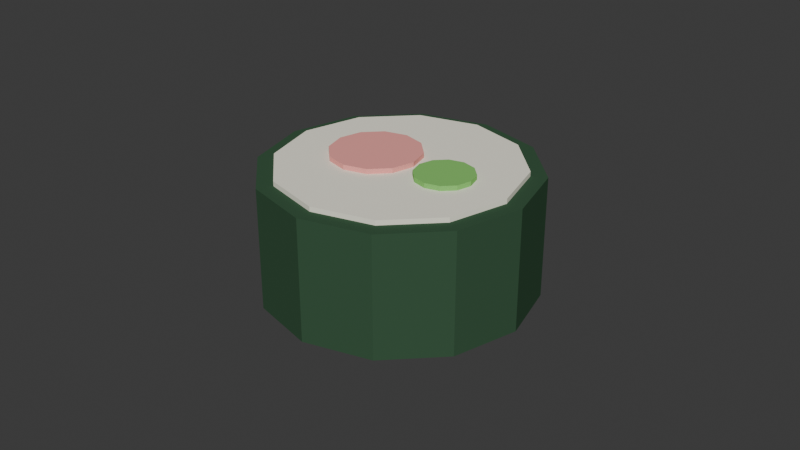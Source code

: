 # Source: Food3.blend  (saved by Blender 4.3.34; exported with 4.5.12 LTS)
import bpy
from mathutils import Matrix  # noqa: F401  (used for matrix-valued properties, if any)

bpy.ops.wm.read_factory_settings(use_empty=True)
scene = bpy.context.scene
scene.name = 'Scene'

# ---- collections
col_collection = bpy.data.collections.new('Collection'); scene.collection.children.link(col_collection)

# ---- materials (node trees are filled in below, after node groups)
mat_nori = bpy.data.materials.new('Nori')
mat_nori.diffuse_color = (0.045, 0.1, 0.055, 1.0)
mat_pearl_rice = bpy.data.materials.new('Pearl rice')
mat_pearl_rice.diffuse_color = (0.96, 0.93, 0.79, 1.0)
mat_red_sea_bream = bpy.data.materials.new('Red sea bream')
mat_red_sea_bream.diffuse_color = (0.94, 0.38, 0.35, 1.0)
mat_cucumber = bpy.data.materials.new('Cucumber')
mat_cucumber.diffuse_color = (0.24, 0.59, 0.15, 1.0)

# ---- material node trees

# ---- world
world_world = bpy.data.worlds.new('World'); scene.world = world_world
world_world.use_nodes = True; world_world.node_tree.nodes.clear()
_N = world_world.node_tree.nodes; _L = world_world.node_tree.links
n0 = _N.new('ShaderNodeOutputWorld'); n0.name = 'World Output'; n0.location = (300, 300)
n1 = _N.new('ShaderNodeBackground'); n1.name = 'Background'; n1.location = (10, 300)
n1.inputs[0].default_value = (0.05088, 0.05088, 0.05088, 1.0)
_L.new(n1.outputs[0], n0.inputs[0])
n0.is_active_output = True
world_world.color = (0.05088, 0.05088, 0.05088)
world_world.sun_shadow_jitter_overblur = 0.0

# ---- meshes
me_cylinder_008 = bpy.data.meshes.new('Cylinder.008')
me_cylinder_008.from_pydata([(0.0, 0.042, -0.019), (0.0, 0.042, 0.019), (0.021, 0.03637, -0.019), (0.021, 0.03637, 0.019), (0.03637, 0.021, -0.019), (0.03637, 0.021, 0.019), (0.042, 0.0, -0.019), (0.042, 0.0, 0.019), (0.03637, -0.021, -0.019), (0.03637, -0.021, 0.019), (0.021, -0.03637, -0.019), (0.021, -0.03637, 0.019), (0.0, -0.042, -0.019), (0.0, -0.042, 0.019), (-0.021, -0.03637, -0.019), (-0.021, -0.03637, 0.019), (-0.03637, -0.021, -0.019), (-0.03637, -0.021, 0.019), (-0.042, 0.0, -0.019), (-0.042, 0.0, 0.019), (-0.03637, 0.021, -0.019), (-0.03637, 0.021, 0.019), (-0.021, 0.03637, -0.019), (-0.021, 0.03637, 0.019), (0.0, 0.037, -0.02), (0.0, 0.037, 0.0205), (0.0185, 0.03204, -0.02), (0.0185, 0.03204, 0.0205), (0.03204, 0.0185, -0.02), (0.03204, 0.0185, 0.0205), (0.037, 0.0, -0.02), (0.037, 0.0, 0.0205), (0.03204, -0.0185, -0.02), (0.03204, -0.0185, 0.0205), (0.0185, -0.03204, -0.02), (0.0185, -0.03204, 0.0205), (0.0, -0.037, -0.02), (0.0, -0.037, 0.0205), (-0.0185, -0.03204, -0.02), (-0.0185, -0.03204, 0.0205), (-0.03204, -0.0185, -0.02), (-0.03204, -0.0185, 0.0205), (-0.037, 0.0, -0.02), (-0.037, 0.0, 0.0205), (-0.03204, 0.0185, -0.02), (-0.03204, 0.0185, 0.0205), (-0.0185, 0.03204, -0.02), (-0.0185, 0.03204, 0.0205), (0.009, 0.014, -0.021), (0.009, 0.014, 0.022), (0.016, 0.01212, -0.021), (0.016, 0.01212, 0.022), (0.02112, 0.007, -0.021), (0.02112, 0.007, 0.022), (0.023, -1.359e-09, -0.021), (0.023, -1.359e-09, 0.022), (0.02112, -0.007, -0.021), (0.02112, -0.007, 0.022), (0.016, -0.01212, -0.021), (0.016, -0.01212, 0.022), (0.009, -0.014, -0.021), (0.009, -0.014, 0.022), (0.002, -0.01212, -0.021), (0.002, -0.01212, 0.022), (-0.003124, -0.007, -0.021), (-0.003124, -0.007, 0.022), (-0.005, -1.359e-09, -0.021), (-0.005, -1.359e-09, 0.022), (-0.003124, 0.007, -0.021), (-0.003124, 0.007, 0.022), (0.002, 0.01212, -0.021), (0.002, 0.01212, 0.022), (-0.016, 0.009, -0.021), (-0.016, 0.009, 0.022), (-0.0115, 0.007794, -0.021), (-0.0115, 0.007794, 0.022), (-0.008206, 0.0045, -0.021), (-0.008206, 0.0045, 0.022), (-0.007, 2.416e-09, -0.021), (-0.007, 2.416e-09, 0.022), (-0.008206, -0.0045, -0.021), (-0.008206, -0.0045, 0.022), (-0.0115, -0.007794, -0.021), (-0.0115, -0.007794, 0.022), (-0.016, -0.009, -0.021), (-0.016, -0.009, 0.022), (-0.0205, -0.007794, -0.021), (-0.0205, -0.007794, 0.022), (-0.02379, -0.0045, -0.021), (-0.02379, -0.0045, 0.022), (-0.025, 2.416e-09, -0.021), (-0.025, 2.416e-09, 0.022), (-0.02379, 0.0045, -0.021), (-0.02379, 0.0045, 0.022), (-0.0205, 0.007794, -0.021), (-0.0205, 0.007794, 0.022)], [], [(0, 1, 3, 2), (2, 3, 5, 4), (4, 5, 7, 6), (6, 7, 9, 8), (8, 9, 11, 10), (10, 11, 13, 12), (12, 13, 15, 14), (14, 15, 17, 16), (16, 17, 19, 18), (18, 19, 21, 20), (3, 1, 23, 21, 19, 17, 15, 13, 11, 9, 7, 5), (20, 21, 23, 22), (22, 23, 1, 0), (0, 2, 4, 6, 8, 10, 12, 14, 16, 18, 20, 22), (24, 25, 27, 26), (26, 27, 29, 28), (28, 29, 31, 30), (30, 31, 33, 32), (32, 33, 35, 34), (34, 35, 37, 36), (36, 37, 39, 38), (38, 39, 41, 40), (40, 41, 43, 42), (42, 43, 45, 44), (27, 25, 47, 45, 43, 41, 39, 37, 35, 33, 31, 29), (44, 45, 47, 46), (46, 47, 25, 24), (24, 26, 28, 30, 32, 34, 36, 38, 40, 42, 44, 46), (48, 49, 51, 50), (50, 51, 53, 52), (52, 53, 55, 54), (54, 55, 57, 56), (56, 57, 59, 58), (58, 59, 61, 60), (60, 61, 63, 62), (62, 63, 65, 64), (64, 65, 67, 66), (66, 67, 69, 68), (51, 49, 71, 69, 67, 65, 63, 61, 59, 57, 55, 53), (68, 69, 71, 70), (70, 71, 49, 48), (48, 50, 52, 54, 56, 58, 60, 62, 64, 66, 68, 70), (72, 73, 75, 74), (74, 75, 77, 76), (76, 77, 79, 78), (78, 79, 81, 80), (80, 81, 83, 82), (82, 83, 85, 84), (84, 85, 87, 86), (86, 87, 89, 88), (88, 89, 91, 90), (90, 91, 93, 92), (75, 73, 95, 93, 91, 89, 87, 85, 83, 81, 79, 77), (92, 93, 95, 94), (94, 95, 73, 72), (72, 74, 76, 78, 80, 82, 84, 86, 88, 90, 92, 94)])
me_cylinder_008.polygons.foreach_set('material_index', [0, 0, 0, 0, 0, 0, 0, 0, 0, 0, 0, 0, 0, 0, 1, 1, 1, 1, 1, 1, 1, 1, 1, 1, 1, 1, 1, 1, 2, 2, 2, 2, 2, 2, 2, 2, 2, 2, 2, 2, 2, 2, 3, 3, 3, 3, 3, 3, 3, 3, 3, 3, 3, 3, 3, 3])
_uv = me_cylinder_008.uv_layers.new(name='UVMap')
_uv.uv.foreach_set('vector', [1.0, 0.5, 1.0, 1.0, 0.9167, 1.0, 0.9167, 0.5, 0.9167, 0.5, 0.9167, 1.0, 0.8333, 1.0, 0.8333, 0.5, 0.8333, 0.5, 0.8333, 1.0, 0.75, 1.0, 0.75, 0.5, 0.75, 0.5, 0.75, 1.0, 0.6667, 1.0, 0.6667, 0.5, 0.6667, 0.5, 0.6667, 1.0, 0.5833, 1.0, 0.5833, 0.5, 0.5833, 0.5, 0.5833, 1.0, 0.5, 1.0, 0.5, 0.5, 0.5, 0.5, 0.5, 1.0, 0.4167, 1.0, 0.4167, 0.5, 0.4167, 0.5, 0.4167, 1.0, 0.3333, 1.0, 0.3333, 0.5, 0.3333, 0.5, 0.3333, 1.0, 0.25, 1.0, 0.25, 0.5, 0.25, 0.5, 0.25, 1.0, 0.1667, 1.0, 0.1667, 0.5, 0.37, 0.4578, 0.25, 0.49, 0.13, 0.4578, 0.04215, 0.37, 0.01, 0.25, 0.04215, 0.13, 0.13, 0.04215, 0.25, 0.01, 0.37, 0.04215, 0.4578, 0.13, 0.49, 0.25, 0.4578, 0.37, 0.1667, 0.5, 0.1667, 1.0, 0.08333, 1.0, 0.08333, 0.5, 0.08333, 0.5, 0.08333, 1.0, 7.451e-08, 1.0, 7.451e-08, 0.5, 0.75, 0.49, 0.87, 0.4578, 0.9578, 0.37, 0.99, 0.25, 0.9578, 0.13, 0.87, 0.04215, 0.75, 0.01, 0.63, 0.04215, 0.5422, 0.13, 0.51, 0.25, 0.5422, 0.37, 0.63, 0.4578, 1.0, 0.5, 1.0, 1.0, 0.9167, 1.0, 0.9167, 0.5, 0.9167, 0.5, 0.9167, 1.0, 0.8333, 1.0, 0.8333, 0.5, 0.8333, 0.5, 0.8333, 1.0, 0.75, 1.0, 0.75, 0.5, 0.75, 0.5, 0.75, 1.0, 0.6667, 1.0, 0.6667, 0.5, 0.6667, 0.5, 0.6667, 1.0, 0.5833, 1.0, 0.5833, 0.5, 0.5833, 0.5, 0.5833, 1.0, 0.5, 1.0, 0.5, 0.5, 0.5, 0.5, 0.5, 1.0, 0.4167, 1.0, 0.4167, 0.5, 0.4167, 0.5, 0.4167, 1.0, 0.3333, 1.0, 0.3333, 0.5, 0.3333, 0.5, 0.3333, 1.0, 0.25, 1.0, 0.25, 0.5, 0.25, 0.5, 0.25, 1.0, 0.1667, 1.0, 0.1667, 0.5, 0.37, 0.4578, 0.25, 0.49, 0.13, 0.4578, 0.04215, 0.37, 0.01, 0.25, 0.04215, 0.13, 0.13, 0.04215, 0.25, 0.01, 0.37, 0.04215, 0.4578, 0.13, 0.49, 0.25, 0.4578, 0.37, 0.1667, 0.5, 0.1667, 1.0, 0.08333, 1.0, 0.08333, 0.5, 0.08333, 0.5, 0.08333, 1.0, 7.451e-08, 1.0, 7.451e-08, 0.5, 0.75, 0.49, 0.87, 0.4578, 0.9578, 0.37, 0.99, 0.25, 0.9578, 0.13, 0.87, 0.04215, 0.75, 0.01, 0.63, 0.04215, 0.5422, 0.13, 0.51, 0.25, 0.5422, 0.37, 0.63, 0.4578, 1.0, 0.5, 1.0, 1.0, 0.9167, 1.0, 0.9167, 0.5, 0.9167, 0.5, 0.9167, 1.0, 0.8333, 1.0, 0.8333, 0.5, 0.8333, 0.5, 0.8333, 1.0, 0.75, 1.0, 0.75, 0.5, 0.75, 0.5, 0.75, 1.0, 0.6667, 1.0, 0.6667, 0.5, 0.6667, 0.5, 0.6667, 1.0, 0.5833, 1.0, 0.5833, 0.5, 0.5833, 0.5, 0.5833, 1.0, 0.5, 1.0, 0.5, 0.5, 0.5, 0.5, 0.5, 1.0, 0.4167, 1.0, 0.4167, 0.5, 0.4167, 0.5, 0.4167, 1.0, 0.3333, 1.0, 0.3333, 0.5, 0.3333, 0.5, 0.3333, 1.0, 0.25, 1.0, 0.25, 0.5, 0.25, 0.5, 0.25, 1.0, 0.1667, 1.0, 0.1667, 0.5, 0.37, 0.4578, 0.25, 0.49, 0.13, 0.4578, 0.04215, 0.37, 0.01, 0.25, 0.04215, 0.13, 0.13, 0.04215, 0.25, 0.01, 0.37, 0.04215, 0.4578, 0.13, 0.49, 0.25, 0.4578, 0.37, 0.1667, 0.5, 0.1667, 1.0, 0.08333, 1.0, 0.08333, 0.5, 0.08333, 0.5, 0.08333, 1.0, 7.451e-08, 1.0, 7.451e-08, 0.5, 0.75, 0.49, 0.87, 0.4578, 0.9578, 0.37, 0.99, 0.25, 0.9578, 0.13, 0.87, 0.04215, 0.75, 0.01, 0.63, 0.04215, 0.5422, 0.13, 0.51, 0.25, 0.5422, 0.37, 0.63, 0.4578, 1.0, 0.5, 1.0, 1.0, 0.9167, 1.0, 0.9167, 0.5, 0.9167, 0.5, 0.9167, 1.0, 0.8333, 1.0, 0.8333, 0.5, 0.8333, 0.5, 0.8333, 1.0, 0.75, 1.0, 0.75, 0.5, 0.75, 0.5, 0.75, 1.0, 0.6667, 1.0, 0.6667, 0.5, 0.6667, 0.5, 0.6667, 1.0, 0.5833, 1.0, 0.5833, 0.5, 0.5833, 0.5, 0.5833, 1.0, 0.5, 1.0, 0.5, 0.5, 0.5, 0.5, 0.5, 1.0, 0.4167, 1.0, 0.4167, 0.5, 0.4167, 0.5, 0.4167, 1.0, 0.3333, 1.0, 0.3333, 0.5, 0.3333, 0.5, 0.3333, 1.0, 0.25, 1.0, 0.25, 0.5, 0.25, 0.5, 0.25, 1.0, 0.1667, 1.0, 0.1667, 0.5, 0.37, 0.4578, 0.25, 0.49, 0.13, 0.4578, 0.04215, 0.37, 0.01, 0.25, 0.04215, 0.13, 0.13, 0.04215, 0.25, 0.01, 0.37, 0.04215, 0.4578, 0.13, 0.49, 0.25, 0.4578, 0.37, 0.1667, 0.5, 0.1667, 1.0, 0.08333, 1.0, 0.08333, 0.5, 0.08333, 0.5, 0.08333, 1.0, 7.451e-08, 1.0, 7.451e-08, 0.5, 0.75, 0.49, 0.87, 0.4578, 0.9578, 0.37, 0.99, 0.25, 0.9578, 0.13, 0.87, 0.04215, 0.75, 0.01, 0.63, 0.04215, 0.5422, 0.13, 0.51, 0.25, 0.5422, 0.37, 0.63, 0.4578])
me_cylinder_008.materials.append(mat_nori)
me_cylinder_008.materials.append(mat_pearl_rice)
me_cylinder_008.materials.append(mat_red_sea_bream)
me_cylinder_008.materials.append(mat_cucumber)
me_cylinder_008.update()

# ---- objects
ob_food3 = bpy.data.objects.new('Food3', me_cylinder_008)

# ---- transforms, parenting, visibility, modifiers, constraints
ob_food3.location = (0.0, 0.0, 0.0)
ob_food3.rotation_euler = (0.0, -0.0, -3.142)

# ---- collection membership
col_collection.objects.link(ob_food3)

# ---- scene / render settings (as saved in the file)
scene.frame_start = 1; scene.frame_end = 250; scene.frame_set(1)
scene.render.engine = 'BLENDER_EEVEE_NEXT'
bpy.context.view_layer.update()

# ---- added for rendering (the .blend has no active camera and no usable light): camera, sun
cam_auto = bpy.data.cameras.new('AutoCamera')
cam_auto.lens = 50.0
cam_auto.sensor_width = 36.0
cam_auto.clip_end = 1000.0
ob_auto_camera = bpy.data.objects.new('AutoCamera', cam_auto)
scene.collection.objects.link(ob_auto_camera)
ob_auto_camera.location = (0.185045, -0.222054, 0.148536)
ob_auto_camera.rotation_euler = (1.09748, -7.21219e-08, 0.694738)
scene.camera = ob_auto_camera
light_auto_sun = bpy.data.lights.new('AutoSun', 'SUN')
light_auto_sun.energy = 3.0
light_auto_sun.angle = 0.0523599
ob_auto_sun = bpy.data.objects.new('AutoSun', light_auto_sun)
scene.collection.objects.link(ob_auto_sun)
ob_auto_sun.rotation_euler = (0.872665, 0.174533, 0.523599)
bpy.context.view_layer.update()
